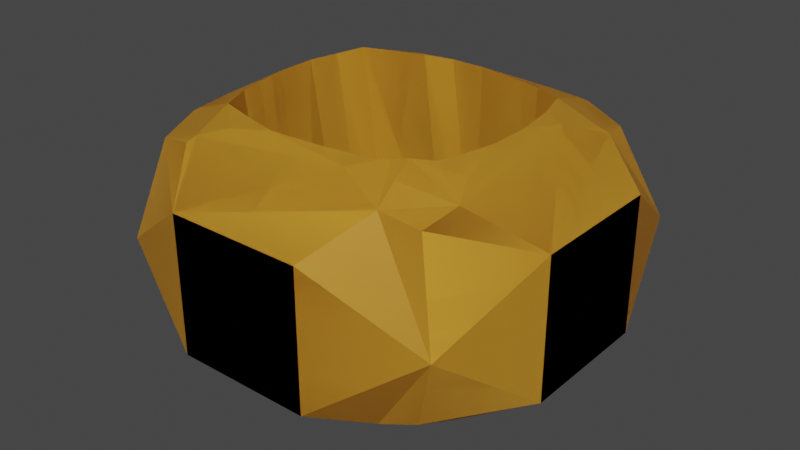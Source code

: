 # Source: my_attempt_at_a_ring.blend  (saved by Blender 2.91.10; exported with 4.5.12 LTS)
import bpy
from mathutils import Matrix  # noqa: F401  (used for matrix-valued properties, if any)

bpy.ops.wm.read_factory_settings(use_empty=True)
scene = bpy.context.scene
scene.name = 'Scene'

# ---- collections
col_collection = bpy.data.collections.new('Collection'); scene.collection.children.link(col_collection)

# ---- materials (node trees are filled in below, after node groups)
mat_material = bpy.data.materials.new('Material')
mat_material.alpha_threshold = 0.0
mat_material.use_transparent_shadow = False
mat_material.line_color = (0.0, 0.0, 0.0, 1.0)
mat_material_002 = bpy.data.materials.new('Material.002')
mat_material_002.alpha_threshold = 0.0
mat_material_002.use_transparent_shadow = False
mat_material_002.line_color = (0.0, 0.0, 0.0, 1.0)

# ---- material node trees
mat_material.use_nodes = True; mat_material.node_tree.nodes.clear()
_N = mat_material.node_tree.nodes; _L = mat_material.node_tree.links
n0 = _N.new('ShaderNodeOutputMaterial'); n0.name = 'Material Output'; n0.location = (300, 300)
n1 = _N.new('ShaderNodeBsdfPrincipled'); n1.name = 'Principled BSDF'; n1.location = (10, 300)
n1.distribution = 'GGX'
n1.subsurface_method = 'BURLEY'
n1.inputs[0].default_value = (0.8, 0.4054, 0.03945, 1.0)
n1.inputs[2].default_value = 0.4
n1.inputs[3].default_value = 1.45
n1.inputs[27].default_value = (0.0, 0.0, 0.0, 1.0)
n1.inputs[28].default_value = 1.0
_L.new(n1.outputs[0], n0.inputs[0])
n0.is_active_output = True
mat_material_002.use_nodes = True; mat_material_002.node_tree.nodes.clear()
_N = mat_material_002.node_tree.nodes; _L = mat_material_002.node_tree.links
n0 = _N.new('ShaderNodeOutputMaterial'); n0.name = 'Material Output'; n0.location = (300, 300)
n1 = _N.new('ShaderNodeBsdfPrincipled'); n1.name = 'Principled BSDF'; n1.location = (10, 300)
n1.distribution = 'GGX'
n1.subsurface_method = 'BURLEY'
n1.inputs[0].default_value = (0.8, 0.4054, 0.03945, 1.0)
n1.inputs[2].default_value = 0.4
n1.inputs[3].default_value = 1.45
n1.inputs[27].default_value = (0.0, 0.0, 0.0, 1.0)
n1.inputs[28].default_value = 1.0
_L.new(n1.outputs[0], n0.inputs[0])
n0.is_active_output = True

# ---- world
world_world = bpy.data.worlds.new('World'); scene.world = world_world
world_world.use_nodes = True; world_world.node_tree.nodes.clear()
_N = world_world.node_tree.nodes; _L = world_world.node_tree.links
n0 = _N.new('ShaderNodeOutputWorld'); n0.name = 'World Output'; n0.location = (300, 300)
n1 = _N.new('ShaderNodeBackground'); n1.name = 'Background'; n1.location = (10, 300)
n1.inputs[0].default_value = (0.05088, 0.05088, 0.05088, 1.0)
_L.new(n1.outputs[0], n0.inputs[0])
n0.is_active_output = True
world_world.color = (0.05088, 0.05088, 0.05088)
world_world.use_sun_shadow = False
world_world.sun_shadow_jitter_overblur = 0.0

# ---- meshes
me_cube = bpy.data.meshes.new('Cube')
me_cube.from_pydata([(0.8659, 0.8265, 0.0), (0.8028, -0.787, 0.0), (-0.8422, 0.8422, 0.0), (-0.8107, -0.8422, 0.0), (-0.3333, 1.0, -0.3333), (0.3333, 1.0, -0.3333), (-0.3333, 1.0, 0.3333), (0.3333, 1.0, 0.3333), (1.0, 0.3333, -0.3333), (1.0, -0.3333, -0.3333), (1.0, 0.3333, 0.3333), (1.0, -0.3333, 0.3333), (-1.0, -0.3333, -0.3333), (-1.0, 0.3333, -0.3333), (-1.0, -0.3333, 0.3333), (-1.0, 0.3333, 0.3333), (0.3333, -1.0, -0.3333), (-0.3333, -1.0, -0.3333), (0.3333, -1.0, 0.3333), (-0.3333, -1.0, 0.3333), (-0.7169, 0.5477, -0.5321), (-0.6788, 0.7386, -0.4779), (-0.4743, 0.7827, -0.5209), (-0.545, 0.6931, 0.5196), (-0.7332, 0.654, 0.4628), (-0.7925, 0.4574, 0.4967), (0.4208, 0.7822, -0.5226), (0.6347, 0.7372, -0.4804), (0.6705, 0.5461, -0.539), (0.7593, 0.4706, 0.4961), (0.7005, 0.6715, 0.4522), (0.5025, 0.722, 0.5047), (0.5257, -0.7595, 0.5269), (0.7008, -0.7207, 0.4862), (0.7357, -0.5483, 0.5319), (0.6857, -0.4874, -0.4775), (0.6364, -0.651, -0.4305), (0.4721, -0.7042, -0.4747), (-0.4322, -0.7297, -0.4811), (-0.612, -0.6609, -0.4413), (-0.6663, -0.4821, -0.4927), (-0.7546, -0.5128, 0.5123), (-0.7086, -0.7123, 0.4628), (-0.5086, -0.7592, 0.5112), (0.4307, 0.5274, -0.6257), (0.5146, 0.4346, 0.6059), (0.4782, 0.6875, 0.5259), (0.4307, 0.5274, -0.6257), (0.5146, 0.4346, 0.6059), (0.7384, 0.4542, 0.511), (0.4676, -0.5054, 0.6273), (0.7356, -0.5482, 0.5319), (0.4205, -0.4992, -0.5522), (0.6631, -0.4714, -0.4897), (0.5257, -0.7594, 0.5269), (0.4721, -0.7042, -0.4747), (0.6109, -0.1532, 0.6135), (0.6743, -0.4231, 0.5738), (0.5308, -0.06599, -0.5813), (0.596, -0.3369, -0.5315), (0.5271, 0.12, -0.5953), (0.4873, 0.3543, -0.6128), (0.5744, 0.3459, -0.5822), (0.5695, 0.2648, 0.608), (0.6081, 0.03146, 0.611), (0.6519, 0.2555, 0.5754), (0.2919, 0.5848, -0.6294), (-0.05642, 0.6536, -0.6333), (0.2841, 0.7156, -0.5801), (0.03271, 0.5533, 0.6068), (0.376, 0.4898, 0.6059), (0.3643, 0.6315, 0.5599), (-0.5004, 0.5167, -0.6251), (-0.574, 0.4109, 0.6107), (-0.5386, 0.6838, 0.5253), (-0.5467, 0.2208, -0.611), (-0.7168, 0.5477, -0.5322), (-0.6346, 0.1105, 0.6125), (-0.7924, 0.4573, 0.4967), (-0.3854, -0.4688, -0.5754), (-0.6278, -0.4507, -0.515), (-0.4983, -0.5306, 0.6161), (-0.7343, -0.4978, 0.5276), (-0.5293, -0.04022, -0.5988), (-0.458, -0.3152, -0.5844), (-0.5722, -0.3138, -0.5547), (-0.566, -0.3754, 0.6151), (-0.6281, -0.09857, 0.6136), (-0.6786, -0.3694, 0.5713), (-0.3854, -0.4688, -0.5754), (-0.3809, -0.6681, -0.5125), (-0.4983, -0.5306, 0.6161), (-0.4841, -0.7262, 0.5365), (-0.2387, -0.5216, -0.5687), (-0.02647, -0.5586, -0.5609), (-0.2339, -0.6024, -0.5435), (-0.1427, -0.6272, 0.6177), (-0.3451, -0.5748, 0.6162), (-0.3478, -0.6665, 0.584), (0.09991, -0.6161, 0.6189), (0.2778, -0.6663, 0.5953), (0.02016, -0.5586, -0.5595), (0.199, -0.5932, -0.5373), (0.4151, -0.5505, 0.6259), (0.5044, -0.6357, 0.593), (0.3639, -0.513, -0.5528), (0.4323, -0.5536, -0.5325), (0.5731, -0.3553, 0.6161), (0.6321, -0.4267, 0.5895), (0.4943, -0.2692, -0.5672), (0.5563, -0.3405, -0.5419), (0.3665, -0.5802, 0.6193), (0.2112, -0.5995, 0.6186), (0.2778, -0.6663, 0.5954), (0.1277, -0.5489, -0.5571), (0.2843, -0.5276, -0.5541), (0.199, -0.5931, -0.5373), (0.549, -0.4372, 0.6171), (0.5843, -0.4635, 0.6027), (0.4709, -0.3516, -0.5617), (0.5078, -0.3776, -0.5489), (-0.5245, 0.3626, -0.6178), (-0.6413, 0.5369, -0.5646), (-0.6048, 0.2585, 0.6116), (-0.7087, 0.4395, 0.5404), (-0.2928, 0.6998, -0.5928), (-0.1344, 0.551, 0.6077), (-0.3658, 0.5946, 0.5785), (-0.2098, 0.6221, -0.6312), (-0.2931, 0.6953, -0.5946), (-0.2822, 0.5182, 0.6086), (-0.5004, 0.5167, -0.6251), (-0.5245, 0.3626, -0.6178), (-0.6412, 0.5369, -0.5646), (-0.6048, 0.2585, 0.6116), (-0.574, 0.4109, 0.6107), (-0.7087, 0.4395, 0.5404), (-0.5004, 0.5167, -0.6251), (-0.2931, 0.6953, -0.5946), (-0.574, 0.4109, 0.6107)], [], [(101, 114, 116, 102), (19, 43, 42, 3), (71, 70, 45, 46), (5, 7, 0), (21, 20, 13, 2), (11, 34, 33, 1), (2, 6, 4), (4, 6, 7, 5), (15, 25, 24, 2), (47, 48, 45, 44), (9, 11, 1), (27, 26, 5, 0), (0, 10, 8), (8, 10, 11, 9), (2, 24, 23, 6), (13, 15, 2), (39, 38, 17, 3), (2, 4, 22, 21), (3, 14, 12), (12, 14, 15, 13), (7, 31, 30, 0), (3, 42, 41, 14), (17, 19, 3), (36, 35, 9, 1), (1, 18, 16), (16, 18, 19, 17), (77, 123, 124, 78), (1, 16, 37, 36), (0, 30, 29, 10), (46, 45, 48, 49, 29, 30, 31), (3, 12, 40, 39), (0, 8, 28, 27), (79, 81, 91, 89), (1, 33, 32, 18), (92, 91, 81, 82, 41, 42, 43), (81, 86, 88, 82), (44, 66, 68, 26), (113, 112, 99, 100), (61, 63, 48, 47), (10, 29, 49, 65, 64, 56, 57, 51, 34, 11), (58, 56, 64, 60), (28, 47, 44, 26, 27), (120, 119, 109, 110), (62, 61, 47, 28), (48, 63, 65, 49), (98, 97, 91, 92), (101, 94, 96, 99), (101, 102, 55, 37, 16, 17, 38, 90, 95, 94), (104, 103, 111, 113, 100, 54), (57, 108, 118, 50, 51), (56, 107, 108, 57), (110, 109, 58, 59), (60, 61, 62), (63, 64, 65), (60, 64, 63, 61), (60, 62, 28, 8, 9, 35, 53, 59, 58), (66, 67, 68), (69, 70, 71), (69, 67, 66, 70), (70, 66, 44, 45), (6, 23, 74, 127, 126, 69, 71, 46, 31, 7), (67, 69, 126), (127, 130, 126), (77, 75, 121, 123), (73, 139, 127, 74), (123, 134, 136, 124), (122, 121, 75, 76), (84, 86, 81, 79), (14, 41, 82, 88, 87, 77, 78, 25, 15), (83, 75, 77, 87), (85, 84, 79, 80), (83, 84, 85), (86, 87, 88), (83, 87, 86, 84), (83, 85, 80, 40, 12, 13, 20, 76, 75), (18, 32, 54, 100, 99, 96, 98, 92, 43, 19), (55, 106, 52, 53, 35, 36, 37), (89, 93, 95, 90), (80, 79, 89, 90, 38, 39, 40), (93, 94, 95), (96, 97, 98), (96, 94, 93, 97), (97, 93, 89, 91), (101, 99, 112, 114), (102, 116, 115, 105, 106, 55), (115, 111, 103, 105), (50, 103, 104), (105, 52, 106), (50, 52, 105, 103), (51, 50, 104, 54, 32, 33, 34), (52, 120, 110, 59, 53), (111, 112, 113), (114, 115, 116), (107, 117, 118, 108), (111, 115, 114, 112), (56, 58, 109, 107), (117, 50, 118), (52, 119, 120), (52, 50, 117, 119), (119, 117, 107, 109), (132, 134, 123, 121), (78, 124, 136, 135, 73, 74, 23, 24, 25), (72, 73, 135, 131), (133, 132, 121, 122), (125, 129, 138, 137, 72, 22), (67, 128, 129, 125), (67, 125, 22, 4, 5, 26, 68), (137, 139, 73, 72), (128, 138, 129), (67, 126, 130, 128), (131, 132, 133), (134, 135, 136), (128, 137, 138), (139, 130, 127), (131, 135, 134, 132), (139, 137, 128, 130), (22, 72, 131, 133, 122, 76, 20, 21)])
_uv = me_cube.uv_layers.new(name='UVMap')
_uv.uv.foreach_set('vector', [0.2498, 0.6667, 0.2557, 0.6667, 0.2684, 0.6667, 0.2684, 0.6667, 0.5417, 0.9167, 0.5941, 0.9167, 0.6043, 0.9374, 0.5417, 1.0, 0.7072, 0.5807, 0.7197, 0.5853, 0.7142, 0.592, 0.693, 0.5833, 0.4583, 0.4167, 0.5417, 0.4167, 0.4583, 0.5, 0.375, 0.1869, 0.4027, 0.1667, 0.4583, 0.1667, 0.375, 0.25, 0.5417, 0.6667, 0.5994, 0.6667, 0.607, 0.6847, 0.5417, 0.75, 0.5417, 0.25, 0.5417, 0.3333, 0.4583, 0.3333, 0.4583, 0.3333, 0.5417, 0.3333, 0.5417, 0.4167, 0.4583, 0.4167, 0.5417, 0.1667, 0.5908, 0.1667, 0.6048, 0.1868, 0.5417, 0.25, 0.2849, 0.5919, 0.7142, 0.592, 0.7142, 0.592, 0.2849, 0.5919, 0.4583, 0.6667, 0.5417, 0.6667, 0.4583, 0.75, 0.375, 0.437, 0.4107, 0.4167, 0.4583, 0.4167, 0.375, 0.5, 0.5417, 0.5, 0.5417, 0.5833, 0.4583, 0.5833, 0.4583, 0.5833, 0.5417, 0.5833, 0.5417, 0.6667, 0.4583, 0.6667, 0.625, 0.25, 0.625, 0.3132, 0.5977, 0.3333, 0.5417, 0.3333, 0.4583, 0.1667, 0.5417, 0.1667, 0.4583, 0.25, 0.375, 0.936, 0.4073, 0.9167, 0.4583, 0.9167, 0.375, 1.0, 0.4583, 0.25, 0.4583, 0.3333, 0.4078, 0.3333, 0.3953, 0.3131, 0.5417, 0.0, 0.5417, 0.08333, 0.4583, 0.08333, 0.4583, 0.08333, 0.5417, 0.08333, 0.5417, 0.1667, 0.4583, 0.1667, 0.5417, 0.4167, 0.5945, 0.4167, 0.6041, 0.4376, 0.5417, 0.5, 0.625, 0.0, 0.625, 0.06258, 0.5944, 0.08333, 0.5417, 0.08333, 0.4583, 0.9167, 0.5417, 0.9167, 0.4583, 1.0, 0.375, 0.6841, 0.4014, 0.6667, 0.4583, 0.6667, 0.375, 0.75, 0.5417, 0.75, 0.5417, 0.8333, 0.4583, 0.8333, 0.4583, 0.8333, 0.5417, 0.8333, 0.5417, 0.9167, 0.4583, 0.9167, 0.7974, 0.6062, 0.7923, 0.5997, 0.7566, 0.596, 0.7377, 0.5979, 0.4583, 0.75, 0.4583, 0.8333, 0.4025, 0.8333, 0.3924, 0.8159, 0.625, 0.5, 0.625, 0.5624, 0.5918, 0.5833, 0.5417, 0.5833, 0.6297, 0.5756, 0.6257, 0.5846, 0.6257, 0.5846, 0.5944, 0.5833, 0.5918, 0.5833, 0.625, 0.5624, 0.625, 0.5727, 0.4583, 0.0, 0.4583, 0.08333, 0.4033, 0.08333, 0.3943, 0.06401, 0.4583, 0.5, 0.4583, 0.5833, 0.4021, 0.5833, 0.3953, 0.563, 0.2176, 0.6605, 0.7838, 0.6603, 0.7838, 0.6603, 0.2176, 0.6605, 0.625, 0.75, 0.625, 0.8153, 0.5979, 0.8333, 0.5417, 0.8333, 0.599, 0.9121, 0.6191, 0.906, 0.6191, 0.906, 0.6167, 0.925, 0.6152, 0.9264, 0.6043, 0.9374, 0.5941, 0.9167, 0.7861, 0.6608, 0.7891, 0.6495, 0.7743, 0.6459, 0.7566, 0.652, 0.2849, 0.5919, 0.2806, 0.588, 0.2944, 0.5833, 0.3089, 0.5833, 0.7308, 0.6667, 0.7369, 0.6667, 0.7435, 0.6667, 0.7308, 0.6667, 0.289, 0.6038, 0.7107, 0.6038, 0.7142, 0.592, 0.2849, 0.5919, 0.5417, 0.5833, 0.5918, 0.5833, 0.5963, 0.5853, 0.6151, 0.6026, 0.625, 0.62, 0.625, 0.6327, 0.6122, 0.6547, 0.5994, 0.6667, 0.5994, 0.6667, 0.5417, 0.6667, 0.2917, 0.6328, 0.7083, 0.6327, 0.7083, 0.62, 0.2917, 0.62, 0.4009, 0.584, 0.375, 0.5919, 0.375, 0.5919, 0.375, 0.5833, 0.39, 0.5833, 0.375, 0.8376, 0.375, 0.839, 0.375, 0.8373, 0.375, 0.8351, 0.3857, 0.5963, 0.3766, 0.5986, 0.375, 0.5919, 0.4009, 0.584, 0.6374, 0.5909, 0.63, 0.6033, 0.6151, 0.6026, 0.5963, 0.5853, 0.7598, 0.6699, 0.7751, 0.6672, 0.7838, 0.6603, 0.7468, 0.6667, 0.2498, 0.6667, 0.246, 0.6667, 0.7599, 0.6667, 0.7435, 0.6667, 0.375, 0.8752, 0.3815, 0.8595, 0.4025, 0.8333, 0.4025, 0.8333, 0.4583, 0.8333, 0.4583, 0.9167, 0.4073, 0.9167, 0.3957, 0.9107, 0.3833, 0.897, 0.375, 0.879, 0.6228, 0.8392, 0.6312, 0.8453, 0.6293, 0.8505, 0.6181, 0.8548, 0.6181, 0.8548, 0.5979, 0.8333, 0.6395, 0.8333, 0.639, 0.8351, 0.6346, 0.8357, 0.62, 0.8344, 0.625, 0.825, 0.7083, 0.6327, 0.7083, 0.64, 0.702, 0.6428, 0.6984, 0.6428, 0.3033, 0.646, 0.2911, 0.6467, 0.2917, 0.6328, 0.3098, 0.6428, 0.2934, 0.6192, 0.289, 0.6038, 0.2898, 0.6063, 0.7083, 0.6038, 0.7083, 0.62, 0.6952, 0.6117, 0.2917, 0.62, 0.7083, 0.62, 0.7107, 0.6038, 0.289, 0.6038, 0.375, 0.62, 0.384, 0.602, 0.4021, 0.5833, 0.4583, 0.5833, 0.4583, 0.6667, 0.4014, 0.6667, 0.3973, 0.6648, 0.3858, 0.6534, 0.375, 0.6328, 0.268, 0.5833, 0.2484, 0.5833, 0.2844, 0.5833, 0.7398, 0.579, 0.7234, 0.5881, 0.7273, 0.5864, 0.7462, 0.5833, 0.2484, 0.5833, 0.2744, 0.588, 0.7234, 0.5881, 0.7234, 0.5881, 0.2744, 0.588, 0.2849, 0.5919, 0.7142, 0.592, 0.5417, 0.3333, 0.5977, 0.3333, 0.5994, 0.3342, 0.6152, 0.3497, 0.625, 0.3676, 0.625, 0.3788, 0.6112, 0.4039, 0.6009, 0.4137, 0.5945, 0.4167, 0.5417, 0.4167, 0.2484, 0.5833, 0.7462, 0.5833, 0.7574, 0.5833, 0.7547, 0.5833, 0.7666, 0.5833, 0.7574, 0.5833, 0.7917, 0.6144, 0.2083, 0.6131, 0.2107, 0.6034, 0.7894, 0.6038, 0.787, 0.5833, 0.787, 0.5833, 0.7551, 0.5833, 0.7382, 0.5833, 0.7894, 0.6038, 0.7894, 0.6038, 0.7573, 0.5929, 0.7573, 0.5929, 0.2377, 0.5958, 0.2181, 0.5952, 0.2225, 0.5974, 0.2508, 0.5974, 0.2126, 0.65, 0.788, 0.6492, 0.7838, 0.6603, 0.2176, 0.6605, 0.5417, 0.08333, 0.5944, 0.08333, 0.5989, 0.08552, 0.6121, 0.09795, 0.625, 0.1206, 0.625, 0.1356, 0.5908, 0.1667, 0.5908, 0.1667, 0.5417, 0.1667, 0.2083, 0.6311, 0.2083, 0.6131, 0.7917, 0.6144, 0.7917, 0.6294, 0.2282, 0.6466, 0.209, 0.6463, 0.2098, 0.6526, 0.2492, 0.6525, 0.2083, 0.6311, 0.2125, 0.641, 0.2314, 0.6409, 0.7888, 0.6494, 0.7917, 0.6294, 0.7763, 0.6398, 0.2083, 0.6311, 0.7917, 0.6294, 0.788, 0.6492, 0.2126, 0.65, 0.375, 0.1189, 0.3854, 0.09821, 0.3964, 0.08677, 0.4033, 0.08333, 0.4583, 0.08333, 0.4583, 0.1667, 0.4027, 0.1667, 0.4027, 0.1667, 0.375, 0.1369, 0.5417, 0.8333, 0.5979, 0.8333, 0.5979, 0.8333, 0.6181, 0.8548, 0.625, 0.8685, 0.625, 0.8849, 0.6153, 0.901, 0.6015, 0.9133, 0.5941, 0.9167, 0.5417, 0.9167, 0.4025, 0.8333, 0.3819, 0.8407, 0.375, 0.8431, 0.375, 0.8334, 0.375, 0.8333, 0.3882, 0.8333, 0.4025, 0.8333, 0.2176, 0.6605, 0.2219, 0.6641, 0.2379, 0.6667, 0.2575, 0.6667, 0.3674, 0.917, 0.3613, 0.908, 0.3613, 0.908, 0.3957, 0.9107, 0.4073, 0.9167, 0.3924, 0.9167, 0.375, 0.9167, 0.2327, 0.6667, 0.246, 0.6667, 0.2517, 0.6667, 0.7625, 0.6691, 0.7742, 0.664, 0.772, 0.6649, 0.7599, 0.6667, 0.246, 0.6667, 0.2291, 0.6641, 0.7742, 0.664, 0.7742, 0.664, 0.2291, 0.6641, 0.2176, 0.6605, 0.7838, 0.6603, 0.2498, 0.6667, 0.7435, 0.6667, 0.7362, 0.666, 0.2585, 0.666, 0.3832, 0.8501, 0.3832, 0.8501, 0.376, 0.8485, 0.3754, 0.8453, 0.3819, 0.8407, 0.4025, 0.8333, 0.2711, 0.6645, 0.7256, 0.6646, 0.7203, 0.6636, 0.2775, 0.6635, 0.7166, 0.6629, 0.7203, 0.6636, 0.7085, 0.6629, 0.2775, 0.6635, 0.282, 0.6628, 0.2908, 0.6628, 0.7166, 0.6629, 0.282, 0.6628, 0.2775, 0.6635, 0.7203, 0.6636, 0.625, 0.825, 0.62, 0.8344, 0.6138, 0.8341, 0.5979, 0.8333, 0.5979, 0.8333, 0.625, 0.8153, 0.625, 0.825, 0.375, 0.8426, 0.375, 0.8376, 0.375, 0.8351, 0.375, 0.8335, 0.375, 0.8334, 0.6293, 0.8505, 0.6244, 0.8555, 0.6181, 0.8548, 0.3762, 0.855, 0.376, 0.8485, 0.3832, 0.8501, 0.6471, 0.8408, 0.6376, 0.8384, 0.6346, 0.8357, 0.639, 0.8351, 0.7256, 0.6646, 0.2711, 0.6645, 0.2585, 0.666, 0.7362, 0.666, 0.7083, 0.6327, 0.2917, 0.6328, 0.2884, 0.6467, 0.7111, 0.6468, 0.7128, 0.6527, 0.7162, 0.6619, 0.7089, 0.6573, 0.2825, 0.6618, 0.2847, 0.6572, 0.2879, 0.6572, 0.2825, 0.6618, 0.7162, 0.6619, 0.7128, 0.6525, 0.2864, 0.6524, 0.2864, 0.6524, 0.7128, 0.6525, 0.7111, 0.6468, 0.2884, 0.6467, 0.2107, 0.6034, 0.7894, 0.6038, 0.7894, 0.6038, 0.2107, 0.6034, 0.5908, 0.1667, 0.6014, 0.1617, 0.6014, 0.1617, 0.6185, 0.1538, 0.6185, 0.1538, 0.6153, 0.1763, 0.6147, 0.177, 0.6048, 0.1868, 0.5908, 0.1667, 0.2134, 0.5928, 0.787, 0.5929, 0.787, 0.5929, 0.2134, 0.5928, 0.2442, 0.5928, 0.2107, 0.6034, 0.2107, 0.6034, 0.2442, 0.5928, 0.2494, 0.5833, 0.2488, 0.5833, 0.2488, 0.5833, 0.2355, 0.5833, 0.2355, 0.5833, 0.2679, 0.5833, 0.2475, 0.5833, 0.2453, 0.5833, 0.2553, 0.5833, 0.2559, 0.5833, 0.375, 0.3725, 0.386, 0.3525, 0.4078, 0.3333, 0.4583, 0.3333, 0.4583, 0.4167, 0.4015, 0.4125, 0.3901, 0.4014, 0.2134, 0.5928, 0.787, 0.5929, 0.787, 0.5929, 0.2134, 0.5928, 0.2364, 0.5855, 0.2411, 0.5868, 0.2411, 0.5868, 0.2475, 0.5833, 0.7574, 0.5833, 0.7669, 0.5854, 0.2366, 0.5854, 0.2134, 0.5928, 0.2107, 0.6034, 0.2442, 0.5928, 0.7894, 0.6038, 0.787, 0.5929, 0.7573, 0.5929, 0.2356, 0.5857, 0.228, 0.5895, 0.2318, 0.5867, 0.787, 0.5929, 0.7723, 0.5895, 0.7583, 0.5895, 0.2134, 0.5928, 0.787, 0.5929, 0.7894, 0.6038, 0.2107, 0.6034, 0.787, 0.5929, 0.2134, 0.5928, 0.2356, 0.5857, 0.7678, 0.5857, 0.3719, 0.1664, 0.3661, 0.1563, 0.3661, 0.1563, 0.3899, 0.163, 0.3899, 0.1631, 0.4027, 0.1667, 0.4027, 0.1667, 0.389, 0.1667])
me_cube.materials.append(mat_material)
me_cube.use_remesh_preserve_volume = False
me_cube.use_remesh_preserve_attributes = False
me_cube.use_mirror_vertex_groups = False
me_cube.update()
me_cube_002 = bpy.data.meshes.new('Cube.002')
me_cube_002.from_pydata([(0.8659, 0.8265, 0.0), (0.8028, -0.787, 0.0), (-0.8422, 0.8422, 0.0), (-0.8107, -0.8422, 0.0), (-0.3333, 1.0, -0.3333), (0.3333, 1.0, -0.3333), (-0.3333, 1.0, 0.3333), (0.3333, 1.0, 0.3333), (1.0, 0.3333, -0.3333), (1.0, -0.3333, -0.3333), (1.0, 0.3333, 0.3333), (1.0, -0.3333, 0.3333), (-1.0, -0.3333, -0.3333), (-1.0, 0.3333, -0.3333), (-1.0, -0.3333, 0.3333), (-1.0, 0.3333, 0.3333), (0.3333, -1.0, -0.3333), (-0.3333, -1.0, -0.3333), (0.3333, -1.0, 0.3333), (-0.3333, -1.0, 0.3333), (-0.7169, 0.5477, -0.5321), (-0.6788, 0.7386, -0.4779), (-0.4743, 0.7827, -0.5209), (-0.545, 0.6931, 0.5196), (-0.7332, 0.654, 0.4628), (-0.7925, 0.4574, 0.4967), (0.4208, 0.7822, -0.5226), (0.6347, 0.7372, -0.4804), (0.6705, 0.5461, -0.539), (0.7593, 0.4706, 0.4961), (0.7005, 0.6715, 0.4522), (0.5025, 0.722, 0.5047), (0.5257, -0.7595, 0.5269), (0.7008, -0.7207, 0.4862), (0.7357, -0.5483, 0.5319), (0.6857, -0.4874, -0.4775), (0.6364, -0.651, -0.4305), (0.4721, -0.7042, -0.4747), (-0.4322, -0.7297, -0.4811), (-0.612, -0.6609, -0.4413), (-0.6663, -0.4821, -0.4927), (-0.7546, -0.5128, 0.5123), (-0.7086, -0.7123, 0.4628), (-0.5086, -0.7592, 0.5112), (0.4307, 0.5274, -0.6257), (0.5146, 0.4346, 0.6059), (0.4782, 0.6875, 0.5259), (0.4307, 0.5274, -0.6257), (0.5146, 0.4346, 0.6059), (0.7384, 0.4542, 0.511), (0.4676, -0.5054, 0.6273), (0.7356, -0.5482, 0.5319), (0.4205, -0.4992, -0.5522), (0.6631, -0.4714, -0.4897), (0.5257, -0.7594, 0.5269), (0.4721, -0.7042, -0.4747), (0.6109, -0.1532, 0.6135), (0.6743, -0.4231, 0.5738), (0.5308, -0.06599, -0.5813), (0.596, -0.3369, -0.5315), (0.5271, 0.12, -0.5953), (0.4873, 0.3543, -0.6128), (0.5744, 0.3459, -0.5822), (0.5695, 0.2648, 0.608), (0.6081, 0.03146, 0.611), (0.6519, 0.2555, 0.5754), (0.2919, 0.5848, -0.6294), (-0.05642, 0.6536, -0.6333), (0.2841, 0.7156, -0.5801), (0.03271, 0.5533, 0.6068), (0.376, 0.4898, 0.6059), (0.3643, 0.6315, 0.5599), (-0.5004, 0.5167, -0.6251), (-0.574, 0.4109, 0.6107), (-0.5386, 0.6838, 0.5253), (-0.5467, 0.2208, -0.611), (-0.7168, 0.5477, -0.5322), (-0.6346, 0.1105, 0.6125), (-0.7924, 0.4573, 0.4967), (-0.3854, -0.4688, -0.5754), (-0.6278, -0.4507, -0.515), (-0.4983, -0.5306, 0.6161), (-0.7343, -0.4978, 0.5276), (-0.5293, -0.04022, -0.5988), (-0.458, -0.3152, -0.5844), (-0.5722, -0.3138, -0.5547), (-0.566, -0.3754, 0.6151), (-0.6281, -0.09857, 0.6136), (-0.6786, -0.3694, 0.5713), (-0.3854, -0.4688, -0.5754), (-0.3809, -0.6681, -0.5125), (-0.4983, -0.5306, 0.6161), (-0.4841, -0.7262, 0.5365), (-0.2387, -0.5216, -0.5687), (-0.02647, -0.5586, -0.5609), (-0.2339, -0.6024, -0.5435), (-0.1427, -0.6272, 0.6177), (-0.3451, -0.5748, 0.6162), (-0.3478, -0.6665, 0.584), (0.09991, -0.6161, 0.6189), (0.2778, -0.6663, 0.5953), (0.02016, -0.5586, -0.5595), (0.199, -0.5932, -0.5373), (0.4151, -0.5505, 0.6259), (0.5044, -0.6357, 0.593), (0.3639, -0.513, -0.5528), (0.4323, -0.5536, -0.5325), (0.5731, -0.3553, 0.6161), (0.6321, -0.4267, 0.5895), (0.4943, -0.2692, -0.5672), (0.5563, -0.3405, -0.5419), (0.3665, -0.5802, 0.6193), (0.2112, -0.5995, 0.6186), (0.2778, -0.6663, 0.5954), (0.1277, -0.5489, -0.5571), (0.2843, -0.5276, -0.5541), (0.199, -0.5931, -0.5373), (0.549, -0.4372, 0.6171), (0.5843, -0.4635, 0.6027), (0.4709, -0.3516, -0.5617), (0.5078, -0.3776, -0.5489), (-0.5245, 0.3626, -0.6178), (-0.6413, 0.5369, -0.5646), (-0.6048, 0.2585, 0.6116), (-0.7087, 0.4395, 0.5404), (-0.2928, 0.6998, -0.5928), (-0.1344, 0.551, 0.6077), (-0.3658, 0.5946, 0.5785), (-0.2098, 0.6221, -0.6312), (-0.2931, 0.6953, -0.5946), (-0.2822, 0.5182, 0.6086), (-0.5004, 0.5167, -0.6251), (-0.5245, 0.3626, -0.6178), (-0.6412, 0.5369, -0.5646), (-0.6048, 0.2585, 0.6116), (-0.574, 0.4109, 0.6107), (-0.7087, 0.4395, 0.5404), (-0.5004, 0.5167, -0.6251), (-0.2931, 0.6953, -0.5946), (-0.574, 0.4109, 0.6107)], [], [(101, 114, 116, 102), (19, 43, 42, 3), (71, 70, 45, 46), (5, 7, 0), (21, 20, 13, 2), (11, 34, 33, 1), (2, 6, 4), (4, 6, 7, 5), (15, 25, 24, 2), (47, 48, 45, 44), (9, 11, 1), (27, 26, 5, 0), (0, 10, 8), (8, 10, 11, 9), (2, 24, 23, 6), (13, 15, 2), (39, 38, 17, 3), (2, 4, 22, 21), (3, 14, 12), (12, 14, 15, 13), (7, 31, 30, 0), (3, 42, 41, 14), (17, 19, 3), (36, 35, 9, 1), (1, 18, 16), (16, 18, 19, 17), (77, 123, 124, 78), (1, 16, 37, 36), (0, 30, 29, 10), (46, 45, 48, 49, 29, 30, 31), (3, 12, 40, 39), (0, 8, 28, 27), (79, 81, 91, 89), (1, 33, 32, 18), (92, 91, 81, 82, 41, 42, 43), (81, 86, 88, 82), (44, 66, 68, 26), (113, 112, 99, 100), (61, 63, 48, 47), (10, 29, 49, 65, 64, 56, 57, 51, 34, 11), (58, 56, 64, 60), (28, 47, 44, 26, 27), (120, 119, 109, 110), (62, 61, 47, 28), (48, 63, 65, 49), (98, 97, 91, 92), (101, 94, 96, 99), (101, 102, 55, 37, 16, 17, 38, 90, 95, 94), (104, 103, 111, 113, 100, 54), (57, 108, 118, 50, 51), (56, 107, 108, 57), (110, 109, 58, 59), (60, 61, 62), (63, 64, 65), (60, 64, 63, 61), (60, 62, 28, 8, 9, 35, 53, 59, 58), (66, 67, 68), (69, 70, 71), (69, 67, 66, 70), (70, 66, 44, 45), (6, 23, 74, 127, 126, 69, 71, 46, 31, 7), (67, 69, 126), (127, 130, 126), (77, 75, 121, 123), (73, 139, 127, 74), (123, 134, 136, 124), (122, 121, 75, 76), (84, 86, 81, 79), (14, 41, 82, 88, 87, 77, 78, 25, 15), (83, 75, 77, 87), (85, 84, 79, 80), (83, 84, 85), (86, 87, 88), (83, 87, 86, 84), (83, 85, 80, 40, 12, 13, 20, 76, 75), (18, 32, 54, 100, 99, 96, 98, 92, 43, 19), (55, 106, 52, 53, 35, 36, 37), (89, 93, 95, 90), (80, 79, 89, 90, 38, 39, 40), (93, 94, 95), (96, 97, 98), (96, 94, 93, 97), (97, 93, 89, 91), (101, 99, 112, 114), (102, 116, 115, 105, 106, 55), (115, 111, 103, 105), (50, 103, 104), (105, 52, 106), (50, 52, 105, 103), (51, 50, 104, 54, 32, 33, 34), (52, 120, 110, 59, 53), (111, 112, 113), (114, 115, 116), (107, 117, 118, 108), (111, 115, 114, 112), (56, 58, 109, 107), (117, 50, 118), (52, 119, 120), (52, 50, 117, 119), (119, 117, 107, 109), (132, 134, 123, 121), (78, 124, 136, 135, 73, 74, 23, 24, 25), (72, 73, 135, 131), (133, 132, 121, 122), (125, 129, 138, 137, 72, 22), (67, 128, 129, 125), (67, 125, 22, 4, 5, 26, 68), (137, 139, 73, 72), (128, 138, 129), (67, 126, 130, 128), (131, 132, 133), (134, 135, 136), (128, 137, 138), (139, 130, 127), (131, 135, 134, 132), (139, 137, 128, 130), (22, 72, 131, 133, 122, 76, 20, 21)])
_uv = me_cube_002.uv_layers.new(name='UVMap')
_uv.uv.foreach_set('vector', [0.2498, 0.6667, 0.2557, 0.6667, 0.2684, 0.6667, 0.2684, 0.6667, 0.5417, 0.9167, 0.5941, 0.9167, 0.6043, 0.9374, 0.5417, 1.0, 0.7072, 0.5807, 0.7197, 0.5853, 0.7142, 0.592, 0.693, 0.5833, 0.4583, 0.4167, 0.5417, 0.4167, 0.4583, 0.5, 0.375, 0.1869, 0.4027, 0.1667, 0.4583, 0.1667, 0.375, 0.25, 0.5417, 0.6667, 0.5994, 0.6667, 0.607, 0.6847, 0.5417, 0.75, 0.5417, 0.25, 0.5417, 0.3333, 0.4583, 0.3333, 0.4583, 0.3333, 0.5417, 0.3333, 0.5417, 0.4167, 0.4583, 0.4167, 0.5417, 0.1667, 0.5908, 0.1667, 0.6048, 0.1868, 0.5417, 0.25, 0.2849, 0.5919, 0.7142, 0.592, 0.7142, 0.592, 0.2849, 0.5919, 0.4583, 0.6667, 0.5417, 0.6667, 0.4583, 0.75, 0.375, 0.437, 0.4107, 0.4167, 0.4583, 0.4167, 0.375, 0.5, 0.5417, 0.5, 0.5417, 0.5833, 0.4583, 0.5833, 0.4583, 0.5833, 0.5417, 0.5833, 0.5417, 0.6667, 0.4583, 0.6667, 0.625, 0.25, 0.625, 0.3132, 0.5977, 0.3333, 0.5417, 0.3333, 0.4583, 0.1667, 0.5417, 0.1667, 0.4583, 0.25, 0.375, 0.936, 0.4073, 0.9167, 0.4583, 0.9167, 0.375, 1.0, 0.4583, 0.25, 0.4583, 0.3333, 0.4078, 0.3333, 0.3953, 0.3131, 0.5417, 0.0, 0.5417, 0.08333, 0.4583, 0.08333, 0.4583, 0.08333, 0.5417, 0.08333, 0.5417, 0.1667, 0.4583, 0.1667, 0.5417, 0.4167, 0.5945, 0.4167, 0.6041, 0.4376, 0.5417, 0.5, 0.625, 0.0, 0.625, 0.06258, 0.5944, 0.08333, 0.5417, 0.08333, 0.4583, 0.9167, 0.5417, 0.9167, 0.4583, 1.0, 0.375, 0.6841, 0.4014, 0.6667, 0.4583, 0.6667, 0.375, 0.75, 0.5417, 0.75, 0.5417, 0.8333, 0.4583, 0.8333, 0.4583, 0.8333, 0.5417, 0.8333, 0.5417, 0.9167, 0.4583, 0.9167, 0.7974, 0.6062, 0.7923, 0.5997, 0.7566, 0.596, 0.7377, 0.5979, 0.4583, 0.75, 0.4583, 0.8333, 0.4025, 0.8333, 0.3924, 0.8159, 0.625, 0.5, 0.625, 0.5624, 0.5918, 0.5833, 0.5417, 0.5833, 0.6297, 0.5756, 0.6257, 0.5846, 0.6257, 0.5846, 0.5944, 0.5833, 0.5918, 0.5833, 0.625, 0.5624, 0.625, 0.5727, 0.4583, 0.0, 0.4583, 0.08333, 0.4033, 0.08333, 0.3943, 0.06401, 0.4583, 0.5, 0.4583, 0.5833, 0.4021, 0.5833, 0.3953, 0.563, 0.2176, 0.6605, 0.7838, 0.6603, 0.7838, 0.6603, 0.2176, 0.6605, 0.625, 0.75, 0.625, 0.8153, 0.5979, 0.8333, 0.5417, 0.8333, 0.599, 0.9121, 0.6191, 0.906, 0.6191, 0.906, 0.6167, 0.925, 0.6152, 0.9264, 0.6043, 0.9374, 0.5941, 0.9167, 0.7861, 0.6608, 0.7891, 0.6495, 0.7743, 0.6459, 0.7566, 0.652, 0.2849, 0.5919, 0.2806, 0.588, 0.2944, 0.5833, 0.3089, 0.5833, 0.7308, 0.6667, 0.7369, 0.6667, 0.7435, 0.6667, 0.7308, 0.6667, 0.289, 0.6038, 0.7107, 0.6038, 0.7142, 0.592, 0.2849, 0.5919, 0.5417, 0.5833, 0.5918, 0.5833, 0.5963, 0.5853, 0.6151, 0.6026, 0.625, 0.62, 0.625, 0.6327, 0.6122, 0.6547, 0.5994, 0.6667, 0.5994, 0.6667, 0.5417, 0.6667, 0.2917, 0.6328, 0.7083, 0.6327, 0.7083, 0.62, 0.2917, 0.62, 0.4009, 0.584, 0.375, 0.5919, 0.375, 0.5919, 0.375, 0.5833, 0.39, 0.5833, 0.375, 0.8376, 0.375, 0.839, 0.375, 0.8373, 0.375, 0.8351, 0.3857, 0.5963, 0.3766, 0.5986, 0.375, 0.5919, 0.4009, 0.584, 0.6374, 0.5909, 0.63, 0.6033, 0.6151, 0.6026, 0.5963, 0.5853, 0.7598, 0.6699, 0.7751, 0.6672, 0.7838, 0.6603, 0.7468, 0.6667, 0.2498, 0.6667, 0.246, 0.6667, 0.7599, 0.6667, 0.7435, 0.6667, 0.375, 0.8752, 0.3815, 0.8595, 0.4025, 0.8333, 0.4025, 0.8333, 0.4583, 0.8333, 0.4583, 0.9167, 0.4073, 0.9167, 0.3957, 0.9107, 0.3833, 0.897, 0.375, 0.879, 0.6228, 0.8392, 0.6312, 0.8453, 0.6293, 0.8505, 0.6181, 0.8548, 0.6181, 0.8548, 0.5979, 0.8333, 0.6395, 0.8333, 0.639, 0.8351, 0.6346, 0.8357, 0.62, 0.8344, 0.625, 0.825, 0.7083, 0.6327, 0.7083, 0.64, 0.702, 0.6428, 0.6984, 0.6428, 0.3033, 0.646, 0.2911, 0.6467, 0.2917, 0.6328, 0.3098, 0.6428, 0.2934, 0.6192, 0.289, 0.6038, 0.2898, 0.6063, 0.7083, 0.6038, 0.7083, 0.62, 0.6952, 0.6117, 0.2917, 0.62, 0.7083, 0.62, 0.7107, 0.6038, 0.289, 0.6038, 0.375, 0.62, 0.384, 0.602, 0.4021, 0.5833, 0.4583, 0.5833, 0.4583, 0.6667, 0.4014, 0.6667, 0.3973, 0.6648, 0.3858, 0.6534, 0.375, 0.6328, 0.268, 0.5833, 0.2484, 0.5833, 0.2844, 0.5833, 0.7398, 0.579, 0.7234, 0.5881, 0.7273, 0.5864, 0.7462, 0.5833, 0.2484, 0.5833, 0.2744, 0.588, 0.7234, 0.5881, 0.7234, 0.5881, 0.2744, 0.588, 0.2849, 0.5919, 0.7142, 0.592, 0.5417, 0.3333, 0.5977, 0.3333, 0.5994, 0.3342, 0.6152, 0.3497, 0.625, 0.3676, 0.625, 0.3788, 0.6112, 0.4039, 0.6009, 0.4137, 0.5945, 0.4167, 0.5417, 0.4167, 0.2484, 0.5833, 0.7462, 0.5833, 0.7574, 0.5833, 0.7547, 0.5833, 0.7666, 0.5833, 0.7574, 0.5833, 0.7917, 0.6144, 0.2083, 0.6131, 0.2107, 0.6034, 0.7894, 0.6038, 0.787, 0.5833, 0.787, 0.5833, 0.7551, 0.5833, 0.7382, 0.5833, 0.7894, 0.6038, 0.7894, 0.6038, 0.7573, 0.5929, 0.7573, 0.5929, 0.2377, 0.5958, 0.2181, 0.5952, 0.2225, 0.5974, 0.2508, 0.5974, 0.2126, 0.65, 0.788, 0.6492, 0.7838, 0.6603, 0.2176, 0.6605, 0.5417, 0.08333, 0.5944, 0.08333, 0.5989, 0.08552, 0.6121, 0.09795, 0.625, 0.1206, 0.625, 0.1356, 0.5908, 0.1667, 0.5908, 0.1667, 0.5417, 0.1667, 0.2083, 0.6311, 0.2083, 0.6131, 0.7917, 0.6144, 0.7917, 0.6294, 0.2282, 0.6466, 0.209, 0.6463, 0.2098, 0.6526, 0.2492, 0.6525, 0.2083, 0.6311, 0.2125, 0.641, 0.2314, 0.6409, 0.7888, 0.6494, 0.7917, 0.6294, 0.7763, 0.6398, 0.2083, 0.6311, 0.7917, 0.6294, 0.788, 0.6492, 0.2126, 0.65, 0.375, 0.1189, 0.3854, 0.09821, 0.3964, 0.08677, 0.4033, 0.08333, 0.4583, 0.08333, 0.4583, 0.1667, 0.4027, 0.1667, 0.4027, 0.1667, 0.375, 0.1369, 0.5417, 0.8333, 0.5979, 0.8333, 0.5979, 0.8333, 0.6181, 0.8548, 0.625, 0.8685, 0.625, 0.8849, 0.6153, 0.901, 0.6015, 0.9133, 0.5941, 0.9167, 0.5417, 0.9167, 0.4025, 0.8333, 0.3819, 0.8407, 0.375, 0.8431, 0.375, 0.8334, 0.375, 0.8333, 0.3882, 0.8333, 0.4025, 0.8333, 0.2176, 0.6605, 0.2219, 0.6641, 0.2379, 0.6667, 0.2575, 0.6667, 0.3674, 0.917, 0.3613, 0.908, 0.3613, 0.908, 0.3957, 0.9107, 0.4073, 0.9167, 0.3924, 0.9167, 0.375, 0.9167, 0.2327, 0.6667, 0.246, 0.6667, 0.2517, 0.6667, 0.7625, 0.6691, 0.7742, 0.664, 0.772, 0.6649, 0.7599, 0.6667, 0.246, 0.6667, 0.2291, 0.6641, 0.7742, 0.664, 0.7742, 0.664, 0.2291, 0.6641, 0.2176, 0.6605, 0.7838, 0.6603, 0.2498, 0.6667, 0.7435, 0.6667, 0.7362, 0.666, 0.2585, 0.666, 0.3832, 0.8501, 0.3832, 0.8501, 0.376, 0.8485, 0.3754, 0.8453, 0.3819, 0.8407, 0.4025, 0.8333, 0.2711, 0.6645, 0.7256, 0.6646, 0.7203, 0.6636, 0.2775, 0.6635, 0.7166, 0.6629, 0.7203, 0.6636, 0.7085, 0.6629, 0.2775, 0.6635, 0.282, 0.6628, 0.2908, 0.6628, 0.7166, 0.6629, 0.282, 0.6628, 0.2775, 0.6635, 0.7203, 0.6636, 0.625, 0.825, 0.62, 0.8344, 0.6138, 0.8341, 0.5979, 0.8333, 0.5979, 0.8333, 0.625, 0.8153, 0.625, 0.825, 0.375, 0.8426, 0.375, 0.8376, 0.375, 0.8351, 0.375, 0.8335, 0.375, 0.8334, 0.6293, 0.8505, 0.6244, 0.8555, 0.6181, 0.8548, 0.3762, 0.855, 0.376, 0.8485, 0.3832, 0.8501, 0.6471, 0.8408, 0.6376, 0.8384, 0.6346, 0.8357, 0.639, 0.8351, 0.7256, 0.6646, 0.2711, 0.6645, 0.2585, 0.666, 0.7362, 0.666, 0.7083, 0.6327, 0.2917, 0.6328, 0.2884, 0.6467, 0.7111, 0.6468, 0.7128, 0.6527, 0.7162, 0.6619, 0.7089, 0.6573, 0.2825, 0.6618, 0.2847, 0.6572, 0.2879, 0.6572, 0.2825, 0.6618, 0.7162, 0.6619, 0.7128, 0.6525, 0.2864, 0.6524, 0.2864, 0.6524, 0.7128, 0.6525, 0.7111, 0.6468, 0.2884, 0.6467, 0.2107, 0.6034, 0.7894, 0.6038, 0.7894, 0.6038, 0.2107, 0.6034, 0.5908, 0.1667, 0.6014, 0.1617, 0.6014, 0.1617, 0.6185, 0.1538, 0.6185, 0.1538, 0.6153, 0.1763, 0.6147, 0.177, 0.6048, 0.1868, 0.5908, 0.1667, 0.2134, 0.5928, 0.787, 0.5929, 0.787, 0.5929, 0.2134, 0.5928, 0.2442, 0.5928, 0.2107, 0.6034, 0.2107, 0.6034, 0.2442, 0.5928, 0.2494, 0.5833, 0.2488, 0.5833, 0.2488, 0.5833, 0.2355, 0.5833, 0.2355, 0.5833, 0.2679, 0.5833, 0.2475, 0.5833, 0.2453, 0.5833, 0.2553, 0.5833, 0.2559, 0.5833, 0.375, 0.3725, 0.386, 0.3525, 0.4078, 0.3333, 0.4583, 0.3333, 0.4583, 0.4167, 0.4015, 0.4125, 0.3901, 0.4014, 0.2134, 0.5928, 0.787, 0.5929, 0.787, 0.5929, 0.2134, 0.5928, 0.2364, 0.5855, 0.2411, 0.5868, 0.2411, 0.5868, 0.2475, 0.5833, 0.7574, 0.5833, 0.7669, 0.5854, 0.2366, 0.5854, 0.2134, 0.5928, 0.2107, 0.6034, 0.2442, 0.5928, 0.7894, 0.6038, 0.787, 0.5929, 0.7573, 0.5929, 0.2356, 0.5857, 0.228, 0.5895, 0.2318, 0.5867, 0.787, 0.5929, 0.7723, 0.5895, 0.7583, 0.5895, 0.2134, 0.5928, 0.787, 0.5929, 0.7894, 0.6038, 0.2107, 0.6034, 0.787, 0.5929, 0.2134, 0.5928, 0.2356, 0.5857, 0.7678, 0.5857, 0.3719, 0.1664, 0.3661, 0.1563, 0.3661, 0.1563, 0.3899, 0.163, 0.3899, 0.1631, 0.4027, 0.1667, 0.4027, 0.1667, 0.389, 0.1667])
me_cube_002.materials.append(mat_material_002)
me_cube_002.use_remesh_preserve_volume = False
me_cube_002.use_remesh_preserve_attributes = False
me_cube_002.use_mirror_vertex_groups = False
me_cube_002.update()

# ---- objects
ob_ring_type_collectable = bpy.data.objects.new('ring type collectable', me_cube)
ob_ring_type_collectable_collider = bpy.data.objects.new('ring type collectable_collider', me_cube_002)

# ---- transforms, parenting, visibility, modifiers, constraints
ob_ring_type_collectable.location = (0.0, 0.0, 0.0)
ob_ring_type_collectable.scale = (0.25, 0.25, 0.25)
ob_ring_type_collectable.lock_rotations_4d = False
ob_ring_type_collectable.empty_display_type = 'ARROWS'
ob_ring_type_collectable.lineart.crease_threshold = 0.0
ob_ring_type_collectable_collider.location = (0.0, 0.0, 0.0)
ob_ring_type_collectable_collider.scale = (0.25, 0.25, 0.25)
ob_ring_type_collectable_collider.lock_rotations_4d = False
ob_ring_type_collectable_collider.empty_display_type = 'ARROWS'
ob_ring_type_collectable_collider.lineart.crease_threshold = 0.0

# ---- collection membership
col_collection.objects.link(ob_ring_type_collectable)
col_collection.objects.link(ob_ring_type_collectable_collider)

# ---- scene / render settings (as saved in the file)
scene.frame_start = 1; scene.frame_end = 250; scene.frame_set(1)
scene.render.engine = 'BLENDER_EEVEE_NEXT'
scene.cycles.use_denoising = False
scene.cycles.samples = 128
scene.cycles.sampling_pattern = 'TABULATED_SOBOL'
scene.cycles.use_adaptive_sampling = False
scene.cycles.use_light_tree = False
scene.view_settings.view_transform = 'Filmic'
bpy.context.view_layer.update()

# ---- added for rendering (the .blend has no active camera and no usable light): camera, sun
cam_auto = bpy.data.cameras.new('AutoCamera')
cam_auto.lens = 50.0
cam_auto.sensor_width = 36.0
cam_auto.clip_end = 1000.0
ob_auto_camera = bpy.data.objects.new('AutoCamera', cam_auto)
scene.collection.objects.link(ob_auto_camera)
ob_auto_camera.location = (0.716267, -0.85952, 0.572269)
ob_auto_camera.rotation_euler = (1.09748, -7.21219e-08, 0.694738)
scene.camera = ob_auto_camera
light_auto_sun = bpy.data.lights.new('AutoSun', 'SUN')
light_auto_sun.energy = 3.0
light_auto_sun.angle = 0.0523599
ob_auto_sun = bpy.data.objects.new('AutoSun', light_auto_sun)
scene.collection.objects.link(ob_auto_sun)
ob_auto_sun.rotation_euler = (0.872665, 0.174533, 0.523599)
bpy.context.view_layer.update()
